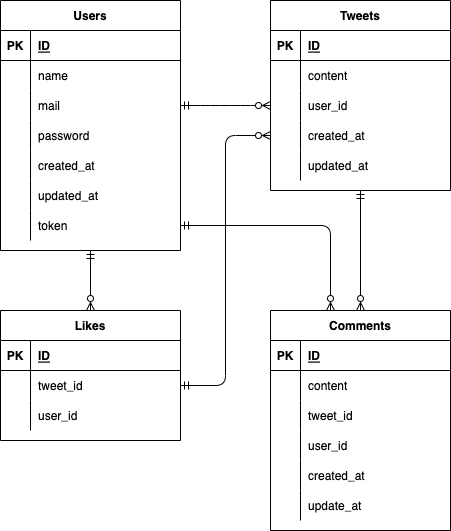

The diagram above was exported from draw.io. Its source (the exported page's mxGraphModel, read from the mxfile embedded in the PNG):
<mxGraphModel dx="129" dy="444" grid="1" gridSize="10" guides="1" tooltips="1" connect="1" arrows="1" fold="1" page="1" pageScale="1" pageWidth="827" pageHeight="1169" math="0" shadow="0">
  <root>
    <mxCell id="0" />
    <mxCell id="1" parent="0" />
    <mxCell id="2" value="Users" style="shape=table;startSize=30;container=1;collapsible=1;childLayout=tableLayout;fixedRows=1;rowLines=0;fontStyle=1;align=center;resizeLast=1;" parent="1" vertex="1">
      <mxGeometry x="10" y="10" width="180" height="250" as="geometry" />
    </mxCell>
    <mxCell id="3" value="" style="shape=partialRectangle;collapsible=0;dropTarget=0;pointerEvents=0;fillColor=none;top=0;left=0;bottom=1;right=0;points=[[0,0.5],[1,0.5]];portConstraint=eastwest;" parent="2" vertex="1">
      <mxGeometry y="30" width="180" height="30" as="geometry" />
    </mxCell>
    <mxCell id="4" value="PK" style="shape=partialRectangle;connectable=0;fillColor=none;top=0;left=0;bottom=0;right=0;fontStyle=1;overflow=hidden;" parent="3" vertex="1">
      <mxGeometry width="30" height="30" as="geometry">
        <mxRectangle width="30" height="30" as="alternateBounds" />
      </mxGeometry>
    </mxCell>
    <mxCell id="5" value="ID" style="shape=partialRectangle;connectable=0;fillColor=none;top=0;left=0;bottom=0;right=0;align=left;spacingLeft=6;fontStyle=5;overflow=hidden;" parent="3" vertex="1">
      <mxGeometry x="30" width="150" height="30" as="geometry">
        <mxRectangle width="150" height="30" as="alternateBounds" />
      </mxGeometry>
    </mxCell>
    <mxCell id="6" value="" style="shape=partialRectangle;collapsible=0;dropTarget=0;pointerEvents=0;fillColor=none;top=0;left=0;bottom=0;right=0;points=[[0,0.5],[1,0.5]];portConstraint=eastwest;" parent="2" vertex="1">
      <mxGeometry y="60" width="180" height="30" as="geometry" />
    </mxCell>
    <mxCell id="7" value="" style="shape=partialRectangle;connectable=0;fillColor=none;top=0;left=0;bottom=0;right=0;editable=1;overflow=hidden;" parent="6" vertex="1">
      <mxGeometry width="30" height="30" as="geometry">
        <mxRectangle width="30" height="30" as="alternateBounds" />
      </mxGeometry>
    </mxCell>
    <mxCell id="8" value="name" style="shape=partialRectangle;connectable=0;fillColor=none;top=0;left=0;bottom=0;right=0;align=left;spacingLeft=6;overflow=hidden;" parent="6" vertex="1">
      <mxGeometry x="30" width="150" height="30" as="geometry">
        <mxRectangle width="150" height="30" as="alternateBounds" />
      </mxGeometry>
    </mxCell>
    <mxCell id="9" value="" style="shape=partialRectangle;collapsible=0;dropTarget=0;pointerEvents=0;fillColor=none;top=0;left=0;bottom=0;right=0;points=[[0,0.5],[1,0.5]];portConstraint=eastwest;" parent="2" vertex="1">
      <mxGeometry y="90" width="180" height="30" as="geometry" />
    </mxCell>
    <mxCell id="10" value="" style="shape=partialRectangle;connectable=0;fillColor=none;top=0;left=0;bottom=0;right=0;editable=1;overflow=hidden;" parent="9" vertex="1">
      <mxGeometry width="30" height="30" as="geometry">
        <mxRectangle width="30" height="30" as="alternateBounds" />
      </mxGeometry>
    </mxCell>
    <mxCell id="11" value="mail" style="shape=partialRectangle;connectable=0;fillColor=none;top=0;left=0;bottom=0;right=0;align=left;spacingLeft=6;overflow=hidden;" parent="9" vertex="1">
      <mxGeometry x="30" width="150" height="30" as="geometry">
        <mxRectangle width="150" height="30" as="alternateBounds" />
      </mxGeometry>
    </mxCell>
    <mxCell id="12" value="" style="shape=partialRectangle;collapsible=0;dropTarget=0;pointerEvents=0;fillColor=none;top=0;left=0;bottom=0;right=0;points=[[0,0.5],[1,0.5]];portConstraint=eastwest;" parent="2" vertex="1">
      <mxGeometry y="120" width="180" height="30" as="geometry" />
    </mxCell>
    <mxCell id="13" value="" style="shape=partialRectangle;connectable=0;fillColor=none;top=0;left=0;bottom=0;right=0;editable=1;overflow=hidden;" parent="12" vertex="1">
      <mxGeometry width="30" height="30" as="geometry">
        <mxRectangle width="30" height="30" as="alternateBounds" />
      </mxGeometry>
    </mxCell>
    <mxCell id="14" value="password" style="shape=partialRectangle;connectable=0;fillColor=none;top=0;left=0;bottom=0;right=0;align=left;spacingLeft=6;overflow=hidden;" parent="12" vertex="1">
      <mxGeometry x="30" width="150" height="30" as="geometry">
        <mxRectangle width="150" height="30" as="alternateBounds" />
      </mxGeometry>
    </mxCell>
    <mxCell id="34" value="" style="shape=partialRectangle;collapsible=0;dropTarget=0;pointerEvents=0;fillColor=none;top=0;left=0;bottom=0;right=0;points=[[0,0.5],[1,0.5]];portConstraint=eastwest;" parent="2" vertex="1">
      <mxGeometry y="150" width="180" height="30" as="geometry" />
    </mxCell>
    <mxCell id="35" value="" style="shape=partialRectangle;connectable=0;fillColor=none;top=0;left=0;bottom=0;right=0;editable=1;overflow=hidden;" parent="34" vertex="1">
      <mxGeometry width="30" height="30" as="geometry">
        <mxRectangle width="30" height="30" as="alternateBounds" />
      </mxGeometry>
    </mxCell>
    <mxCell id="36" value="created_at" style="shape=partialRectangle;connectable=0;fillColor=none;top=0;left=0;bottom=0;right=0;align=left;spacingLeft=6;overflow=hidden;" parent="34" vertex="1">
      <mxGeometry x="30" width="150" height="30" as="geometry">
        <mxRectangle width="150" height="30" as="alternateBounds" />
      </mxGeometry>
    </mxCell>
    <mxCell id="37" value="" style="shape=partialRectangle;collapsible=0;dropTarget=0;pointerEvents=0;fillColor=none;top=0;left=0;bottom=0;right=0;points=[[0,0.5],[1,0.5]];portConstraint=eastwest;" parent="2" vertex="1">
      <mxGeometry y="180" width="180" height="30" as="geometry" />
    </mxCell>
    <mxCell id="38" value="" style="shape=partialRectangle;connectable=0;fillColor=none;top=0;left=0;bottom=0;right=0;editable=1;overflow=hidden;" parent="37" vertex="1">
      <mxGeometry width="30" height="30" as="geometry">
        <mxRectangle width="30" height="30" as="alternateBounds" />
      </mxGeometry>
    </mxCell>
    <mxCell id="39" value="updated_at" style="shape=partialRectangle;connectable=0;fillColor=none;top=0;left=0;bottom=0;right=0;align=left;spacingLeft=6;overflow=hidden;" parent="37" vertex="1">
      <mxGeometry x="30" width="150" height="30" as="geometry">
        <mxRectangle width="150" height="30" as="alternateBounds" />
      </mxGeometry>
    </mxCell>
    <mxCell id="40" value="" style="shape=partialRectangle;collapsible=0;dropTarget=0;pointerEvents=0;fillColor=none;top=0;left=0;bottom=0;right=0;points=[[0,0.5],[1,0.5]];portConstraint=eastwest;" parent="2" vertex="1">
      <mxGeometry y="210" width="180" height="30" as="geometry" />
    </mxCell>
    <mxCell id="41" value="" style="shape=partialRectangle;connectable=0;fillColor=none;top=0;left=0;bottom=0;right=0;editable=1;overflow=hidden;" parent="40" vertex="1">
      <mxGeometry width="30" height="30" as="geometry">
        <mxRectangle width="30" height="30" as="alternateBounds" />
      </mxGeometry>
    </mxCell>
    <mxCell id="42" value="token" style="shape=partialRectangle;connectable=0;fillColor=none;top=0;left=0;bottom=0;right=0;align=left;spacingLeft=6;overflow=hidden;" parent="40" vertex="1">
      <mxGeometry x="30" width="150" height="30" as="geometry">
        <mxRectangle width="150" height="30" as="alternateBounds" />
      </mxGeometry>
    </mxCell>
    <mxCell id="21" value="Tweets" style="shape=table;startSize=30;container=1;collapsible=1;childLayout=tableLayout;fixedRows=1;rowLines=0;fontStyle=1;align=center;resizeLast=1;" parent="1" vertex="1">
      <mxGeometry x="280" y="10" width="180" height="190" as="geometry" />
    </mxCell>
    <mxCell id="22" value="" style="shape=partialRectangle;collapsible=0;dropTarget=0;pointerEvents=0;fillColor=none;top=0;left=0;bottom=1;right=0;points=[[0,0.5],[1,0.5]];portConstraint=eastwest;" parent="21" vertex="1">
      <mxGeometry y="30" width="180" height="30" as="geometry" />
    </mxCell>
    <mxCell id="23" value="PK" style="shape=partialRectangle;connectable=0;fillColor=none;top=0;left=0;bottom=0;right=0;fontStyle=1;overflow=hidden;" parent="22" vertex="1">
      <mxGeometry width="30" height="30" as="geometry">
        <mxRectangle width="30" height="30" as="alternateBounds" />
      </mxGeometry>
    </mxCell>
    <mxCell id="24" value="ID" style="shape=partialRectangle;connectable=0;fillColor=none;top=0;left=0;bottom=0;right=0;align=left;spacingLeft=6;fontStyle=5;overflow=hidden;" parent="22" vertex="1">
      <mxGeometry x="30" width="150" height="30" as="geometry">
        <mxRectangle width="150" height="30" as="alternateBounds" />
      </mxGeometry>
    </mxCell>
    <mxCell id="25" value="" style="shape=partialRectangle;collapsible=0;dropTarget=0;pointerEvents=0;fillColor=none;top=0;left=0;bottom=0;right=0;points=[[0,0.5],[1,0.5]];portConstraint=eastwest;" parent="21" vertex="1">
      <mxGeometry y="60" width="180" height="30" as="geometry" />
    </mxCell>
    <mxCell id="26" value="" style="shape=partialRectangle;connectable=0;fillColor=none;top=0;left=0;bottom=0;right=0;editable=1;overflow=hidden;" parent="25" vertex="1">
      <mxGeometry width="30" height="30" as="geometry">
        <mxRectangle width="30" height="30" as="alternateBounds" />
      </mxGeometry>
    </mxCell>
    <mxCell id="27" value="content" style="shape=partialRectangle;connectable=0;fillColor=none;top=0;left=0;bottom=0;right=0;align=left;spacingLeft=6;overflow=hidden;" parent="25" vertex="1">
      <mxGeometry x="30" width="150" height="30" as="geometry">
        <mxRectangle width="150" height="30" as="alternateBounds" />
      </mxGeometry>
    </mxCell>
    <mxCell id="28" value="" style="shape=partialRectangle;collapsible=0;dropTarget=0;pointerEvents=0;fillColor=none;top=0;left=0;bottom=0;right=0;points=[[0,0.5],[1,0.5]];portConstraint=eastwest;" parent="21" vertex="1">
      <mxGeometry y="90" width="180" height="30" as="geometry" />
    </mxCell>
    <mxCell id="29" value="" style="shape=partialRectangle;connectable=0;fillColor=none;top=0;left=0;bottom=0;right=0;editable=1;overflow=hidden;" parent="28" vertex="1">
      <mxGeometry width="30" height="30" as="geometry">
        <mxRectangle width="30" height="30" as="alternateBounds" />
      </mxGeometry>
    </mxCell>
    <mxCell id="30" value="user_id" style="shape=partialRectangle;connectable=0;fillColor=none;top=0;left=0;bottom=0;right=0;align=left;spacingLeft=6;overflow=hidden;" parent="28" vertex="1">
      <mxGeometry x="30" width="150" height="30" as="geometry">
        <mxRectangle width="150" height="30" as="alternateBounds" />
      </mxGeometry>
    </mxCell>
    <mxCell id="31" value="" style="shape=partialRectangle;collapsible=0;dropTarget=0;pointerEvents=0;fillColor=none;top=0;left=0;bottom=0;right=0;points=[[0,0.5],[1,0.5]];portConstraint=eastwest;" parent="21" vertex="1">
      <mxGeometry y="120" width="180" height="30" as="geometry" />
    </mxCell>
    <mxCell id="32" value="" style="shape=partialRectangle;connectable=0;fillColor=none;top=0;left=0;bottom=0;right=0;editable=1;overflow=hidden;" parent="31" vertex="1">
      <mxGeometry width="30" height="30" as="geometry">
        <mxRectangle width="30" height="30" as="alternateBounds" />
      </mxGeometry>
    </mxCell>
    <mxCell id="33" value="created_at" style="shape=partialRectangle;connectable=0;fillColor=none;top=0;left=0;bottom=0;right=0;align=left;spacingLeft=6;overflow=hidden;" parent="31" vertex="1">
      <mxGeometry x="30" width="150" height="30" as="geometry">
        <mxRectangle width="150" height="30" as="alternateBounds" />
      </mxGeometry>
    </mxCell>
    <mxCell id="55" value="" style="shape=partialRectangle;collapsible=0;dropTarget=0;pointerEvents=0;fillColor=none;top=0;left=0;bottom=0;right=0;points=[[0,0.5],[1,0.5]];portConstraint=eastwest;" parent="21" vertex="1">
      <mxGeometry y="150" width="180" height="30" as="geometry" />
    </mxCell>
    <mxCell id="56" value="" style="shape=partialRectangle;connectable=0;fillColor=none;top=0;left=0;bottom=0;right=0;editable=1;overflow=hidden;" parent="55" vertex="1">
      <mxGeometry width="30" height="30" as="geometry">
        <mxRectangle width="30" height="30" as="alternateBounds" />
      </mxGeometry>
    </mxCell>
    <mxCell id="57" value="updated_at" style="shape=partialRectangle;connectable=0;fillColor=none;top=0;left=0;bottom=0;right=0;align=left;spacingLeft=6;overflow=hidden;" parent="55" vertex="1">
      <mxGeometry x="30" width="150" height="30" as="geometry">
        <mxRectangle width="150" height="30" as="alternateBounds" />
      </mxGeometry>
    </mxCell>
    <mxCell id="58" value="Comments" style="shape=table;startSize=30;container=1;collapsible=1;childLayout=tableLayout;fixedRows=1;rowLines=0;fontStyle=1;align=center;resizeLast=1;" parent="1" vertex="1">
      <mxGeometry x="280" y="320" width="180" height="220" as="geometry" />
    </mxCell>
    <mxCell id="59" value="" style="shape=partialRectangle;collapsible=0;dropTarget=0;pointerEvents=0;fillColor=none;top=0;left=0;bottom=1;right=0;points=[[0,0.5],[1,0.5]];portConstraint=eastwest;" parent="58" vertex="1">
      <mxGeometry y="30" width="180" height="30" as="geometry" />
    </mxCell>
    <mxCell id="60" value="PK" style="shape=partialRectangle;connectable=0;fillColor=none;top=0;left=0;bottom=0;right=0;fontStyle=1;overflow=hidden;" parent="59" vertex="1">
      <mxGeometry width="30" height="30" as="geometry">
        <mxRectangle width="30" height="30" as="alternateBounds" />
      </mxGeometry>
    </mxCell>
    <mxCell id="61" value="ID" style="shape=partialRectangle;connectable=0;fillColor=none;top=0;left=0;bottom=0;right=0;align=left;spacingLeft=6;fontStyle=5;overflow=hidden;" parent="59" vertex="1">
      <mxGeometry x="30" width="150" height="30" as="geometry">
        <mxRectangle width="150" height="30" as="alternateBounds" />
      </mxGeometry>
    </mxCell>
    <mxCell id="62" value="" style="shape=partialRectangle;collapsible=0;dropTarget=0;pointerEvents=0;fillColor=none;top=0;left=0;bottom=0;right=0;points=[[0,0.5],[1,0.5]];portConstraint=eastwest;" parent="58" vertex="1">
      <mxGeometry y="60" width="180" height="30" as="geometry" />
    </mxCell>
    <mxCell id="63" value="" style="shape=partialRectangle;connectable=0;fillColor=none;top=0;left=0;bottom=0;right=0;editable=1;overflow=hidden;" parent="62" vertex="1">
      <mxGeometry width="30" height="30" as="geometry">
        <mxRectangle width="30" height="30" as="alternateBounds" />
      </mxGeometry>
    </mxCell>
    <mxCell id="64" value="content" style="shape=partialRectangle;connectable=0;fillColor=none;top=0;left=0;bottom=0;right=0;align=left;spacingLeft=6;overflow=hidden;" parent="62" vertex="1">
      <mxGeometry x="30" width="150" height="30" as="geometry">
        <mxRectangle width="150" height="30" as="alternateBounds" />
      </mxGeometry>
    </mxCell>
    <mxCell id="65" value="" style="shape=partialRectangle;collapsible=0;dropTarget=0;pointerEvents=0;fillColor=none;top=0;left=0;bottom=0;right=0;points=[[0,0.5],[1,0.5]];portConstraint=eastwest;" parent="58" vertex="1">
      <mxGeometry y="90" width="180" height="30" as="geometry" />
    </mxCell>
    <mxCell id="66" value="" style="shape=partialRectangle;connectable=0;fillColor=none;top=0;left=0;bottom=0;right=0;editable=1;overflow=hidden;" parent="65" vertex="1">
      <mxGeometry width="30" height="30" as="geometry">
        <mxRectangle width="30" height="30" as="alternateBounds" />
      </mxGeometry>
    </mxCell>
    <mxCell id="67" value="tweet_id" style="shape=partialRectangle;connectable=0;fillColor=none;top=0;left=0;bottom=0;right=0;align=left;spacingLeft=6;overflow=hidden;" parent="65" vertex="1">
      <mxGeometry x="30" width="150" height="30" as="geometry">
        <mxRectangle width="150" height="30" as="alternateBounds" />
      </mxGeometry>
    </mxCell>
    <mxCell id="68" value="" style="shape=partialRectangle;collapsible=0;dropTarget=0;pointerEvents=0;fillColor=none;top=0;left=0;bottom=0;right=0;points=[[0,0.5],[1,0.5]];portConstraint=eastwest;" parent="58" vertex="1">
      <mxGeometry y="120" width="180" height="30" as="geometry" />
    </mxCell>
    <mxCell id="69" value="" style="shape=partialRectangle;connectable=0;fillColor=none;top=0;left=0;bottom=0;right=0;editable=1;overflow=hidden;" parent="68" vertex="1">
      <mxGeometry width="30" height="30" as="geometry">
        <mxRectangle width="30" height="30" as="alternateBounds" />
      </mxGeometry>
    </mxCell>
    <mxCell id="70" value="user_id" style="shape=partialRectangle;connectable=0;fillColor=none;top=0;left=0;bottom=0;right=0;align=left;spacingLeft=6;overflow=hidden;" parent="68" vertex="1">
      <mxGeometry x="30" width="150" height="30" as="geometry">
        <mxRectangle width="150" height="30" as="alternateBounds" />
      </mxGeometry>
    </mxCell>
    <mxCell id="71" value="" style="shape=partialRectangle;collapsible=0;dropTarget=0;pointerEvents=0;fillColor=none;top=0;left=0;bottom=0;right=0;points=[[0,0.5],[1,0.5]];portConstraint=eastwest;" parent="58" vertex="1">
      <mxGeometry y="150" width="180" height="30" as="geometry" />
    </mxCell>
    <mxCell id="72" value="" style="shape=partialRectangle;connectable=0;fillColor=none;top=0;left=0;bottom=0;right=0;editable=1;overflow=hidden;" parent="71" vertex="1">
      <mxGeometry width="30" height="30" as="geometry">
        <mxRectangle width="30" height="30" as="alternateBounds" />
      </mxGeometry>
    </mxCell>
    <mxCell id="73" value="created_at" style="shape=partialRectangle;connectable=0;fillColor=none;top=0;left=0;bottom=0;right=0;align=left;spacingLeft=6;overflow=hidden;" parent="71" vertex="1">
      <mxGeometry x="30" width="150" height="30" as="geometry">
        <mxRectangle width="150" height="30" as="alternateBounds" />
      </mxGeometry>
    </mxCell>
    <mxCell id="74" value="" style="shape=partialRectangle;collapsible=0;dropTarget=0;pointerEvents=0;fillColor=none;top=0;left=0;bottom=0;right=0;points=[[0,0.5],[1,0.5]];portConstraint=eastwest;" parent="58" vertex="1">
      <mxGeometry y="180" width="180" height="30" as="geometry" />
    </mxCell>
    <mxCell id="75" value="" style="shape=partialRectangle;connectable=0;fillColor=none;top=0;left=0;bottom=0;right=0;editable=1;overflow=hidden;" parent="74" vertex="1">
      <mxGeometry width="30" height="30" as="geometry">
        <mxRectangle width="30" height="30" as="alternateBounds" />
      </mxGeometry>
    </mxCell>
    <mxCell id="76" value="update_at" style="shape=partialRectangle;connectable=0;fillColor=none;top=0;left=0;bottom=0;right=0;align=left;spacingLeft=6;overflow=hidden;" parent="74" vertex="1">
      <mxGeometry x="30" width="150" height="30" as="geometry">
        <mxRectangle width="150" height="30" as="alternateBounds" />
      </mxGeometry>
    </mxCell>
    <mxCell id="77" value="Likes" style="shape=table;startSize=30;container=1;collapsible=1;childLayout=tableLayout;fixedRows=1;rowLines=0;fontStyle=1;align=center;resizeLast=1;" parent="1" vertex="1">
      <mxGeometry x="10" y="320" width="180" height="130" as="geometry" />
    </mxCell>
    <mxCell id="78" value="" style="shape=partialRectangle;collapsible=0;dropTarget=0;pointerEvents=0;fillColor=none;top=0;left=0;bottom=1;right=0;points=[[0,0.5],[1,0.5]];portConstraint=eastwest;" parent="77" vertex="1">
      <mxGeometry y="30" width="180" height="30" as="geometry" />
    </mxCell>
    <mxCell id="79" value="PK" style="shape=partialRectangle;connectable=0;fillColor=none;top=0;left=0;bottom=0;right=0;fontStyle=1;overflow=hidden;" parent="78" vertex="1">
      <mxGeometry width="30" height="30" as="geometry">
        <mxRectangle width="30" height="30" as="alternateBounds" />
      </mxGeometry>
    </mxCell>
    <mxCell id="80" value="ID" style="shape=partialRectangle;connectable=0;fillColor=none;top=0;left=0;bottom=0;right=0;align=left;spacingLeft=6;fontStyle=5;overflow=hidden;" parent="78" vertex="1">
      <mxGeometry x="30" width="150" height="30" as="geometry">
        <mxRectangle width="150" height="30" as="alternateBounds" />
      </mxGeometry>
    </mxCell>
    <mxCell id="90" value="" style="shape=partialRectangle;collapsible=0;dropTarget=0;pointerEvents=0;fillColor=none;top=0;left=0;bottom=0;right=0;points=[[0,0.5],[1,0.5]];portConstraint=eastwest;" parent="77" vertex="1">
      <mxGeometry y="60" width="180" height="30" as="geometry" />
    </mxCell>
    <mxCell id="91" value="" style="shape=partialRectangle;connectable=0;fillColor=none;top=0;left=0;bottom=0;right=0;editable=1;overflow=hidden;" parent="90" vertex="1">
      <mxGeometry width="30" height="30" as="geometry">
        <mxRectangle width="30" height="30" as="alternateBounds" />
      </mxGeometry>
    </mxCell>
    <mxCell id="92" value="tweet_id" style="shape=partialRectangle;connectable=0;fillColor=none;top=0;left=0;bottom=0;right=0;align=left;spacingLeft=6;overflow=hidden;" parent="90" vertex="1">
      <mxGeometry x="30" width="150" height="30" as="geometry">
        <mxRectangle width="150" height="30" as="alternateBounds" />
      </mxGeometry>
    </mxCell>
    <mxCell id="84" value="" style="shape=partialRectangle;collapsible=0;dropTarget=0;pointerEvents=0;fillColor=none;top=0;left=0;bottom=0;right=0;points=[[0,0.5],[1,0.5]];portConstraint=eastwest;" parent="77" vertex="1">
      <mxGeometry y="90" width="180" height="30" as="geometry" />
    </mxCell>
    <mxCell id="85" value="" style="shape=partialRectangle;connectable=0;fillColor=none;top=0;left=0;bottom=0;right=0;editable=1;overflow=hidden;" parent="84" vertex="1">
      <mxGeometry width="30" height="30" as="geometry">
        <mxRectangle width="30" height="30" as="alternateBounds" />
      </mxGeometry>
    </mxCell>
    <mxCell id="86" value="user_id" style="shape=partialRectangle;connectable=0;fillColor=none;top=0;left=0;bottom=0;right=0;align=left;spacingLeft=6;overflow=hidden;" parent="84" vertex="1">
      <mxGeometry x="30" width="150" height="30" as="geometry">
        <mxRectangle width="150" height="30" as="alternateBounds" />
      </mxGeometry>
    </mxCell>
    <mxCell id="93" value="" style="fontSize=12;html=1;endArrow=ERzeroToMany;startArrow=ERmandOne;entryX=0.5;entryY=0;entryDx=0;entryDy=0;strokeWidth=1;" parent="1" target="77" edge="1">
      <mxGeometry width="100" height="100" relative="1" as="geometry">
        <mxPoint x="100" y="260" as="sourcePoint" />
        <mxPoint x="190" y="180" as="targetPoint" />
      </mxGeometry>
    </mxCell>
    <mxCell id="94" value="" style="edgeStyle=entityRelationEdgeStyle;fontSize=12;html=1;endArrow=ERzeroToMany;startArrow=ERmandOne;strokeWidth=1;exitX=1;exitY=0.5;exitDx=0;exitDy=0;entryX=0;entryY=0.5;entryDx=0;entryDy=0;" parent="1" source="9" target="28" edge="1">
      <mxGeometry width="100" height="100" relative="1" as="geometry">
        <mxPoint x="180" y="220" as="sourcePoint" />
        <mxPoint x="280" y="120" as="targetPoint" />
      </mxGeometry>
    </mxCell>
    <mxCell id="95" value="" style="fontSize=12;html=1;endArrow=ERzeroToMany;startArrow=ERmandOne;strokeWidth=1;exitX=0.5;exitY=1;exitDx=0;exitDy=0;entryX=0.5;entryY=0;entryDx=0;entryDy=0;" parent="1" source="21" target="58" edge="1">
      <mxGeometry width="100" height="100" relative="1" as="geometry">
        <mxPoint x="190" y="270" as="sourcePoint" />
        <mxPoint x="290" y="170" as="targetPoint" />
      </mxGeometry>
    </mxCell>
    <mxCell id="97" value="" style="edgeStyle=orthogonalEdgeStyle;fontSize=12;html=1;endArrow=ERzeroToMany;startArrow=ERmandOne;strokeWidth=1;exitX=1;exitY=0.5;exitDx=0;exitDy=0;entryX=0;entryY=0.5;entryDx=0;entryDy=0;" parent="1" source="90" target="31" edge="1">
      <mxGeometry width="100" height="100" relative="1" as="geometry">
        <mxPoint x="180" y="340" as="sourcePoint" />
        <mxPoint x="280" y="240" as="targetPoint" />
      </mxGeometry>
    </mxCell>
    <mxCell id="98" value="" style="edgeStyle=orthogonalEdgeStyle;fontSize=12;html=1;endArrow=ERzeroToMany;startArrow=ERmandOne;strokeWidth=1;exitX=1;exitY=0.5;exitDx=0;exitDy=0;entryX=0;entryY=0.5;entryDx=0;entryDy=0;" parent="1" source="40" edge="1">
      <mxGeometry width="100" height="100" relative="1" as="geometry">
        <mxPoint x="250" y="600" as="sourcePoint" />
        <mxPoint x="340" y="320" as="targetPoint" />
      </mxGeometry>
    </mxCell>
  </root>
</mxGraphModel>